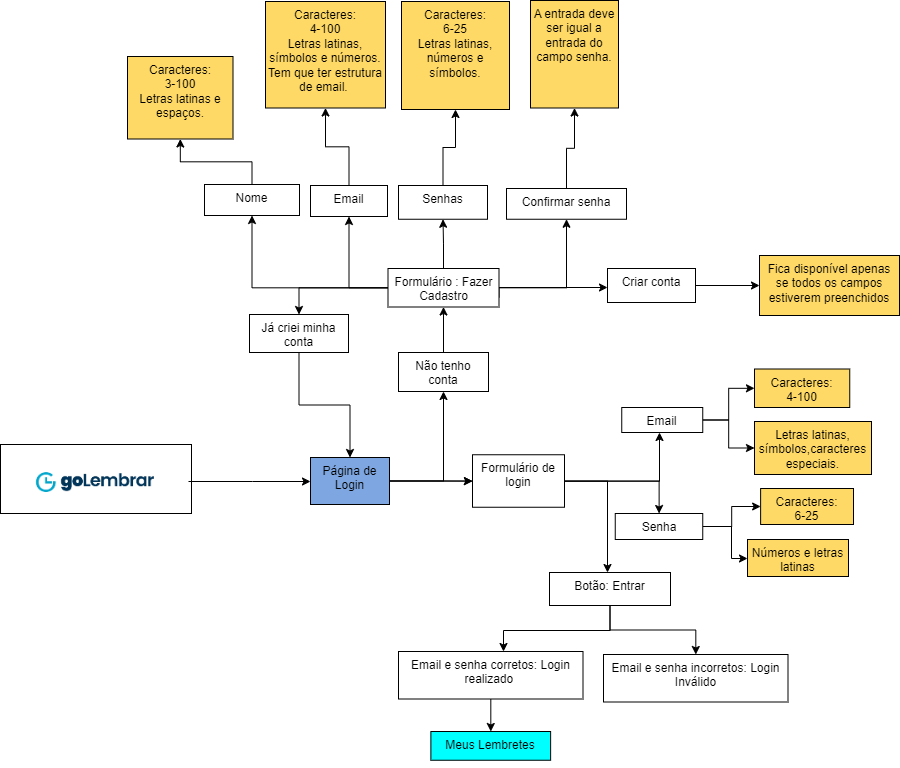

The diagram above was exported from draw.io. Its source (the exported page's mxGraphModel, read from the mxfile embedded in the PNG):
<mxGraphModel dx="1332" dy="902" grid="0" gridSize="10" guides="1" tooltips="1" connect="1" arrows="1" fold="1" page="0" pageScale="1" pageWidth="827" pageHeight="1169" background="none" math="1" shadow="0">
  <root>
    <mxCell id="X5NqExCQtvZxIxQ7pmgY-0" />
    <mxCell id="1" parent="X5NqExCQtvZxIxQ7pmgY-0" />
    <mxCell id="pm_WAgpWiaYs-uW4_b-Q-5" value="" style="whiteSpace=wrap;html=1;" vertex="1" parent="1">
      <mxGeometry x="83" y="275" width="191" height="69" as="geometry" />
    </mxCell>
    <mxCell id="pm_WAgpWiaYs-uW4_b-Q-4" value="" style="edgeStyle=orthogonalEdgeStyle;rounded=0;orthogonalLoop=1;jettySize=auto;html=1;" edge="1" parent="1" source="pm_WAgpWiaYs-uW4_b-Q-1" target="pm_WAgpWiaYs-uW4_b-Q-3">
      <mxGeometry relative="1" as="geometry">
        <Array as="points">
          <mxPoint x="335" y="312" />
          <mxPoint x="335" y="312" />
        </Array>
      </mxGeometry>
    </mxCell>
    <mxCell id="pm_WAgpWiaYs-uW4_b-Q-1" value="" style="shape=image;verticalLabelPosition=bottom;verticalAlign=top;imageAspect=0;aspect=fixed;image=data:image/jpeg,(base64 omitted: 11864 chars);" vertex="1" parent="1">
      <mxGeometry x="85" y="293.25" width="186" height="39.7" as="geometry" />
    </mxCell>
    <mxCell id="pm_WAgpWiaYs-uW4_b-Q-7" value="" style="edgeStyle=orthogonalEdgeStyle;rounded=0;orthogonalLoop=1;jettySize=auto;html=1;" edge="1" parent="1" source="pm_WAgpWiaYs-uW4_b-Q-3" target="pm_WAgpWiaYs-uW4_b-Q-6">
      <mxGeometry relative="1" as="geometry" />
    </mxCell>
    <mxCell id="pm_WAgpWiaYs-uW4_b-Q-17" value="" style="edgeStyle=orthogonalEdgeStyle;rounded=0;orthogonalLoop=1;jettySize=auto;html=1;" edge="1" parent="1" source="pm_WAgpWiaYs-uW4_b-Q-3" target="pm_WAgpWiaYs-uW4_b-Q-16">
      <mxGeometry relative="1" as="geometry" />
    </mxCell>
    <mxCell id="pm_WAgpWiaYs-uW4_b-Q-18" value="" style="edgeStyle=orthogonalEdgeStyle;rounded=0;orthogonalLoop=1;jettySize=auto;html=1;" edge="1" parent="1" source="pm_WAgpWiaYs-uW4_b-Q-3" target="pm_WAgpWiaYs-uW4_b-Q-6">
      <mxGeometry relative="1" as="geometry" />
    </mxCell>
    <mxCell id="pm_WAgpWiaYs-uW4_b-Q-3" value="Página de Login&lt;div&gt;&lt;br&gt;&lt;/div&gt;" style="whiteSpace=wrap;html=1;verticalAlign=top;fillColor=#7EA6E0;" vertex="1" parent="1">
      <mxGeometry x="393" y="288" width="79" height="47" as="geometry" />
    </mxCell>
    <mxCell id="pm_WAgpWiaYs-uW4_b-Q-13" value="" style="edgeStyle=orthogonalEdgeStyle;rounded=0;orthogonalLoop=1;jettySize=auto;html=1;" edge="1" parent="1" source="pm_WAgpWiaYs-uW4_b-Q-6" target="pm_WAgpWiaYs-uW4_b-Q-12">
      <mxGeometry relative="1" as="geometry">
        <Array as="points">
          <mxPoint x="742" y="312" />
        </Array>
      </mxGeometry>
    </mxCell>
    <mxCell id="pm_WAgpWiaYs-uW4_b-Q-15" value="" style="edgeStyle=orthogonalEdgeStyle;rounded=0;orthogonalLoop=1;jettySize=auto;html=1;" edge="1" parent="1" source="pm_WAgpWiaYs-uW4_b-Q-6" target="pm_WAgpWiaYs-uW4_b-Q-14">
      <mxGeometry relative="1" as="geometry" />
    </mxCell>
    <mxCell id="pm_WAgpWiaYs-uW4_b-Q-25" value="" style="edgeStyle=orthogonalEdgeStyle;rounded=0;orthogonalLoop=1;jettySize=auto;html=1;" edge="1" parent="1" source="pm_WAgpWiaYs-uW4_b-Q-6" target="pm_WAgpWiaYs-uW4_b-Q-24">
      <mxGeometry relative="1" as="geometry">
        <Array as="points">
          <mxPoint x="690" y="312" />
        </Array>
      </mxGeometry>
    </mxCell>
    <mxCell id="pm_WAgpWiaYs-uW4_b-Q-6" value="Formulário de login&lt;div&gt;&lt;br&gt;&lt;/div&gt;" style="whiteSpace=wrap;html=1;verticalAlign=top;fillColor=#FFFFFF;" vertex="1" parent="1">
      <mxGeometry x="555" y="285.25" width="92" height="52.5" as="geometry" />
    </mxCell>
    <mxCell id="pm_WAgpWiaYs-uW4_b-Q-29" value="" style="edgeStyle=orthogonalEdgeStyle;rounded=0;orthogonalLoop=1;jettySize=auto;html=1;" edge="1" parent="1" source="pm_WAgpWiaYs-uW4_b-Q-12" target="pm_WAgpWiaYs-uW4_b-Q-28">
      <mxGeometry relative="1" as="geometry" />
    </mxCell>
    <mxCell id="pm_WAgpWiaYs-uW4_b-Q-31" value="" style="edgeStyle=orthogonalEdgeStyle;rounded=0;orthogonalLoop=1;jettySize=auto;html=1;" edge="1" parent="1" source="pm_WAgpWiaYs-uW4_b-Q-12" target="pm_WAgpWiaYs-uW4_b-Q-30">
      <mxGeometry relative="1" as="geometry" />
    </mxCell>
    <mxCell id="pm_WAgpWiaYs-uW4_b-Q-12" value="Email&lt;div&gt;&lt;br&gt;&lt;/div&gt;" style="whiteSpace=wrap;html=1;verticalAlign=top;fillColor=#FFFFFF;" vertex="1" parent="1">
      <mxGeometry x="704.25" y="238" width="81" height="25" as="geometry" />
    </mxCell>
    <mxCell id="pm_WAgpWiaYs-uW4_b-Q-33" value="" style="edgeStyle=orthogonalEdgeStyle;rounded=0;orthogonalLoop=1;jettySize=auto;html=1;" edge="1" parent="1" source="pm_WAgpWiaYs-uW4_b-Q-14" target="pm_WAgpWiaYs-uW4_b-Q-32">
      <mxGeometry relative="1" as="geometry" />
    </mxCell>
    <mxCell id="pm_WAgpWiaYs-uW4_b-Q-36" value="" style="edgeStyle=orthogonalEdgeStyle;rounded=0;orthogonalLoop=1;jettySize=auto;html=1;" edge="1" parent="1" source="pm_WAgpWiaYs-uW4_b-Q-14" target="pm_WAgpWiaYs-uW4_b-Q-35">
      <mxGeometry relative="1" as="geometry">
        <Array as="points">
          <mxPoint x="814" y="357" />
          <mxPoint x="814" y="389" />
        </Array>
      </mxGeometry>
    </mxCell>
    <mxCell id="pm_WAgpWiaYs-uW4_b-Q-14" value="Senha&lt;div&gt;&lt;br&gt;&lt;/div&gt;" style="whiteSpace=wrap;html=1;verticalAlign=top;fillColor=#FFFFFF;" vertex="1" parent="1">
      <mxGeometry x="697.75" y="344" width="87.5" height="26" as="geometry" />
    </mxCell>
    <mxCell id="pm_WAgpWiaYs-uW4_b-Q-46" value="" style="edgeStyle=orthogonalEdgeStyle;rounded=0;orthogonalLoop=1;jettySize=auto;html=1;" edge="1" parent="1" source="pm_WAgpWiaYs-uW4_b-Q-16" target="pm_WAgpWiaYs-uW4_b-Q-45">
      <mxGeometry relative="1" as="geometry" />
    </mxCell>
    <mxCell id="pm_WAgpWiaYs-uW4_b-Q-16" value="Não tenho conta&lt;div&gt;&lt;br&gt;&lt;/div&gt;" style="whiteSpace=wrap;html=1;verticalAlign=top;fillColor=#FFFFFF;" vertex="1" parent="1">
      <mxGeometry x="481" y="183" width="90" height="39" as="geometry" />
    </mxCell>
    <mxCell id="pm_WAgpWiaYs-uW4_b-Q-38" value="" style="edgeStyle=orthogonalEdgeStyle;rounded=0;orthogonalLoop=1;jettySize=auto;html=1;" edge="1" parent="1" source="pm_WAgpWiaYs-uW4_b-Q-24" target="pm_WAgpWiaYs-uW4_b-Q-37">
      <mxGeometry relative="1" as="geometry" />
    </mxCell>
    <mxCell id="pm_WAgpWiaYs-uW4_b-Q-40" style="edgeStyle=orthogonalEdgeStyle;rounded=0;orthogonalLoop=1;jettySize=auto;html=1;" edge="1" parent="1" source="pm_WAgpWiaYs-uW4_b-Q-24">
      <mxGeometry relative="1" as="geometry">
        <mxPoint x="586" y="482" as="targetPoint" />
        <Array as="points">
          <mxPoint x="693" y="461" />
          <mxPoint x="586" y="461" />
        </Array>
      </mxGeometry>
    </mxCell>
    <mxCell id="pm_WAgpWiaYs-uW4_b-Q-24" value="Botão: Entrar&lt;div&gt;&lt;br&gt;&lt;/div&gt;" style="whiteSpace=wrap;html=1;verticalAlign=top;fillColor=#FFFFFF;" vertex="1" parent="1">
      <mxGeometry x="632" y="403" width="121" height="33" as="geometry" />
    </mxCell>
    <mxCell id="pm_WAgpWiaYs-uW4_b-Q-28" value="Caracteres:&lt;div&gt;4-100&lt;/div&gt;" style="whiteSpace=wrap;html=1;verticalAlign=top;fillColor=#FFD966;" vertex="1" parent="1">
      <mxGeometry x="837" y="199.5" width="95.25" height="38.5" as="geometry" />
    </mxCell>
    <mxCell id="pm_WAgpWiaYs-uW4_b-Q-30" value="Letras latinas, símbolos,caracteres especiais." style="whiteSpace=wrap;html=1;verticalAlign=top;fillColor=#FFD966;" vertex="1" parent="1">
      <mxGeometry x="837" y="252" width="117" height="53" as="geometry" />
    </mxCell>
    <mxCell id="pm_WAgpWiaYs-uW4_b-Q-32" value="Caracteres:&lt;div&gt;6-25&lt;/div&gt;&lt;div&gt;&lt;br&gt;&lt;/div&gt;" style="whiteSpace=wrap;html=1;verticalAlign=top;fillColor=#FFD966;" vertex="1" parent="1">
      <mxGeometry x="843.13" y="319" width="92.87" height="36" as="geometry" />
    </mxCell>
    <mxCell id="pm_WAgpWiaYs-uW4_b-Q-35" value="Números e letras latinas" style="whiteSpace=wrap;html=1;verticalAlign=top;fillColor=#FFD966;" vertex="1" parent="1">
      <mxGeometry x="830" y="370" width="101" height="37" as="geometry" />
    </mxCell>
    <mxCell id="pm_WAgpWiaYs-uW4_b-Q-37" value="Email e senha incorretos: Login Inválido&lt;div&gt;&lt;br&gt;&lt;/div&gt;" style="whiteSpace=wrap;html=1;verticalAlign=top;fillColor=#FFFFFF;" vertex="1" parent="1">
      <mxGeometry x="686" y="485" width="184.5" height="47.5" as="geometry" />
    </mxCell>
    <mxCell id="pm_WAgpWiaYs-uW4_b-Q-44" value="" style="edgeStyle=orthogonalEdgeStyle;rounded=0;orthogonalLoop=1;jettySize=auto;html=1;" edge="1" parent="1" source="pm_WAgpWiaYs-uW4_b-Q-42" target="pm_WAgpWiaYs-uW4_b-Q-43">
      <mxGeometry relative="1" as="geometry" />
    </mxCell>
    <mxCell id="pm_WAgpWiaYs-uW4_b-Q-42" value="Email e senha corretos: Login realizado&amp;nbsp;&lt;div&gt;&lt;br&gt;&lt;/div&gt;" style="whiteSpace=wrap;html=1;verticalAlign=top;fillColor=#FFFFFF;" vertex="1" parent="1">
      <mxGeometry x="481" y="482" width="184.5" height="47.5" as="geometry" />
    </mxCell>
    <mxCell id="pm_WAgpWiaYs-uW4_b-Q-43" value="Meus Lembretes&lt;div&gt;&lt;br&gt;&lt;/div&gt;" style="whiteSpace=wrap;html=1;verticalAlign=top;fillColor=#00FFFF;" vertex="1" parent="1">
      <mxGeometry x="513.38" y="562" width="119.75" height="28.75" as="geometry" />
    </mxCell>
    <mxCell id="pm_WAgpWiaYs-uW4_b-Q-48" value="" style="edgeStyle=orthogonalEdgeStyle;rounded=0;orthogonalLoop=1;jettySize=auto;html=1;" edge="1" parent="1" source="pm_WAgpWiaYs-uW4_b-Q-45" target="pm_WAgpWiaYs-uW4_b-Q-47">
      <mxGeometry relative="1" as="geometry" />
    </mxCell>
    <mxCell id="pm_WAgpWiaYs-uW4_b-Q-50" value="" style="edgeStyle=orthogonalEdgeStyle;rounded=0;orthogonalLoop=1;jettySize=auto;html=1;" edge="1" parent="1" source="pm_WAgpWiaYs-uW4_b-Q-45" target="pm_WAgpWiaYs-uW4_b-Q-49">
      <mxGeometry relative="1" as="geometry" />
    </mxCell>
    <mxCell id="pm_WAgpWiaYs-uW4_b-Q-52" value="" style="edgeStyle=orthogonalEdgeStyle;rounded=0;orthogonalLoop=1;jettySize=auto;html=1;" edge="1" parent="1" source="pm_WAgpWiaYs-uW4_b-Q-45" target="pm_WAgpWiaYs-uW4_b-Q-51">
      <mxGeometry relative="1" as="geometry" />
    </mxCell>
    <mxCell id="pm_WAgpWiaYs-uW4_b-Q-54" value="" style="edgeStyle=orthogonalEdgeStyle;rounded=0;orthogonalLoop=1;jettySize=auto;html=1;" edge="1" parent="1" source="pm_WAgpWiaYs-uW4_b-Q-45" target="pm_WAgpWiaYs-uW4_b-Q-53">
      <mxGeometry relative="1" as="geometry" />
    </mxCell>
    <mxCell id="pm_WAgpWiaYs-uW4_b-Q-56" value="" style="edgeStyle=orthogonalEdgeStyle;rounded=0;orthogonalLoop=1;jettySize=auto;html=1;exitX=1;exitY=0.75;exitDx=0;exitDy=0;" edge="1" parent="1" source="pm_WAgpWiaYs-uW4_b-Q-45" target="pm_WAgpWiaYs-uW4_b-Q-55">
      <mxGeometry relative="1" as="geometry">
        <mxPoint x="603" y="125" as="sourcePoint" />
        <Array as="points">
          <mxPoint x="582" y="118" />
        </Array>
      </mxGeometry>
    </mxCell>
    <mxCell id="pm_WAgpWiaYs-uW4_b-Q-58" value="" style="edgeStyle=orthogonalEdgeStyle;rounded=0;orthogonalLoop=1;jettySize=auto;html=1;" edge="1" parent="1" source="pm_WAgpWiaYs-uW4_b-Q-45" target="pm_WAgpWiaYs-uW4_b-Q-57">
      <mxGeometry relative="1" as="geometry" />
    </mxCell>
    <mxCell id="pm_WAgpWiaYs-uW4_b-Q-45" value="Formulário : Fazer Cadastro&lt;div&gt;&lt;br&gt;&lt;/div&gt;" style="whiteSpace=wrap;html=1;verticalAlign=top;fillColor=#FFFFFF;" vertex="1" parent="1">
      <mxGeometry x="470.5" y="99" width="111" height="38.5" as="geometry" />
    </mxCell>
    <mxCell id="pm_WAgpWiaYs-uW4_b-Q-61" value="" style="edgeStyle=orthogonalEdgeStyle;rounded=0;orthogonalLoop=1;jettySize=auto;html=1;" edge="1" parent="1" source="pm_WAgpWiaYs-uW4_b-Q-47" target="pm_WAgpWiaYs-uW4_b-Q-60">
      <mxGeometry relative="1" as="geometry" />
    </mxCell>
    <mxCell id="pm_WAgpWiaYs-uW4_b-Q-47" value="Nome&lt;div&gt;&lt;br&gt;&lt;/div&gt;" style="whiteSpace=wrap;html=1;verticalAlign=top;fillColor=#FFFFFF;" vertex="1" parent="1">
      <mxGeometry x="287" y="15" width="95" height="31" as="geometry" />
    </mxCell>
    <mxCell id="pm_WAgpWiaYs-uW4_b-Q-65" value="" style="edgeStyle=orthogonalEdgeStyle;rounded=0;orthogonalLoop=1;jettySize=auto;html=1;" edge="1" parent="1" source="pm_WAgpWiaYs-uW4_b-Q-49" target="pm_WAgpWiaYs-uW4_b-Q-64">
      <mxGeometry relative="1" as="geometry" />
    </mxCell>
    <mxCell id="pm_WAgpWiaYs-uW4_b-Q-49" value="Email" style="whiteSpace=wrap;html=1;verticalAlign=top;fillColor=#FFFFFF;" vertex="1" parent="1">
      <mxGeometry x="393" y="16" width="77" height="31" as="geometry" />
    </mxCell>
    <mxCell id="pm_WAgpWiaYs-uW4_b-Q-67" value="" style="edgeStyle=orthogonalEdgeStyle;rounded=0;orthogonalLoop=1;jettySize=auto;html=1;" edge="1" parent="1" source="pm_WAgpWiaYs-uW4_b-Q-51" target="pm_WAgpWiaYs-uW4_b-Q-66">
      <mxGeometry relative="1" as="geometry" />
    </mxCell>
    <mxCell id="pm_WAgpWiaYs-uW4_b-Q-51" value="Senhas" style="whiteSpace=wrap;html=1;verticalAlign=top;fillColor=#FFFFFF;" vertex="1" parent="1">
      <mxGeometry x="481" y="16" width="89" height="33.75" as="geometry" />
    </mxCell>
    <mxCell id="pm_WAgpWiaYs-uW4_b-Q-69" value="" style="edgeStyle=orthogonalEdgeStyle;rounded=0;orthogonalLoop=1;jettySize=auto;html=1;" edge="1" parent="1" source="pm_WAgpWiaYs-uW4_b-Q-53" target="pm_WAgpWiaYs-uW4_b-Q-68">
      <mxGeometry relative="1" as="geometry" />
    </mxCell>
    <mxCell id="pm_WAgpWiaYs-uW4_b-Q-53" value="Confirmar senha&lt;div&gt;&lt;br&gt;&lt;/div&gt;" style="whiteSpace=wrap;html=1;verticalAlign=top;fillColor=#FFFFFF;" vertex="1" parent="1">
      <mxGeometry x="589" y="19" width="120" height="30.75" as="geometry" />
    </mxCell>
    <mxCell id="pm_WAgpWiaYs-uW4_b-Q-71" value="" style="edgeStyle=orthogonalEdgeStyle;rounded=0;orthogonalLoop=1;jettySize=auto;html=1;" edge="1" parent="1" source="pm_WAgpWiaYs-uW4_b-Q-55" target="pm_WAgpWiaYs-uW4_b-Q-70">
      <mxGeometry relative="1" as="geometry" />
    </mxCell>
    <mxCell id="pm_WAgpWiaYs-uW4_b-Q-55" value="Criar conta" style="whiteSpace=wrap;html=1;verticalAlign=top;fillColor=#FFFFFF;" vertex="1" parent="1">
      <mxGeometry x="690" y="99" width="88" height="34" as="geometry" />
    </mxCell>
    <mxCell id="pm_WAgpWiaYs-uW4_b-Q-59" style="edgeStyle=orthogonalEdgeStyle;rounded=0;orthogonalLoop=1;jettySize=auto;html=1;" edge="1" parent="1" source="pm_WAgpWiaYs-uW4_b-Q-57" target="pm_WAgpWiaYs-uW4_b-Q-3">
      <mxGeometry relative="1" as="geometry" />
    </mxCell>
    <mxCell id="pm_WAgpWiaYs-uW4_b-Q-57" value="Já criei minha conta" style="whiteSpace=wrap;html=1;verticalAlign=top;fillColor=#FFFFFF;" vertex="1" parent="1">
      <mxGeometry x="332" y="145" width="99" height="38" as="geometry" />
    </mxCell>
    <mxCell id="pm_WAgpWiaYs-uW4_b-Q-60" value="Caracteres:&lt;div&gt;3-100&lt;/div&gt;&lt;div&gt;Letras latinas e espaços.&lt;/div&gt;" style="whiteSpace=wrap;html=1;verticalAlign=top;fillColor=#FFD966;" vertex="1" parent="1">
      <mxGeometry x="210" y="-113" width="105.5" height="82.5" as="geometry" />
    </mxCell>
    <mxCell id="pm_WAgpWiaYs-uW4_b-Q-64" value="Caracteres:&lt;div&gt;4-100&lt;/div&gt;&lt;div&gt;Letras latinas, símbolos e números.&lt;/div&gt;&lt;div&gt;Tem que ter estrutura de email.&amp;nbsp;&lt;/div&gt;&lt;div&gt;&lt;br&gt;&lt;/div&gt;" style="whiteSpace=wrap;html=1;verticalAlign=top;fillColor=#FFD966;" vertex="1" parent="1">
      <mxGeometry x="348" y="-168" width="120" height="106.5" as="geometry" />
    </mxCell>
    <mxCell id="pm_WAgpWiaYs-uW4_b-Q-66" value="Caracteres:&lt;div&gt;6-25&lt;/div&gt;&lt;div&gt;Letras latinas, números e símbolos.&lt;/div&gt;&lt;div&gt;&lt;br&gt;&lt;/div&gt;" style="whiteSpace=wrap;html=1;verticalAlign=top;fillColor=#FFD966;" vertex="1" parent="1">
      <mxGeometry x="484" y="-168" width="108" height="108" as="geometry" />
    </mxCell>
    <mxCell id="pm_WAgpWiaYs-uW4_b-Q-68" value="A entrada deve ser igual a entrada do campo senha.&lt;div&gt;&lt;br&gt;&lt;/div&gt;" style="whiteSpace=wrap;html=1;verticalAlign=top;fillColor=#FFD966;" vertex="1" parent="1">
      <mxGeometry x="613" y="-169" width="88" height="107.51" as="geometry" />
    </mxCell>
    <mxCell id="pm_WAgpWiaYs-uW4_b-Q-70" value="Fica disponível apenas se todos os campos estiverem preenchidos&lt;div&gt;&lt;br&gt;&lt;/div&gt;" style="whiteSpace=wrap;html=1;verticalAlign=top;fillColor=#FFD966;" vertex="1" parent="1">
      <mxGeometry x="842" y="86" width="140" height="60" as="geometry" />
    </mxCell>
  </root>
</mxGraphModel>